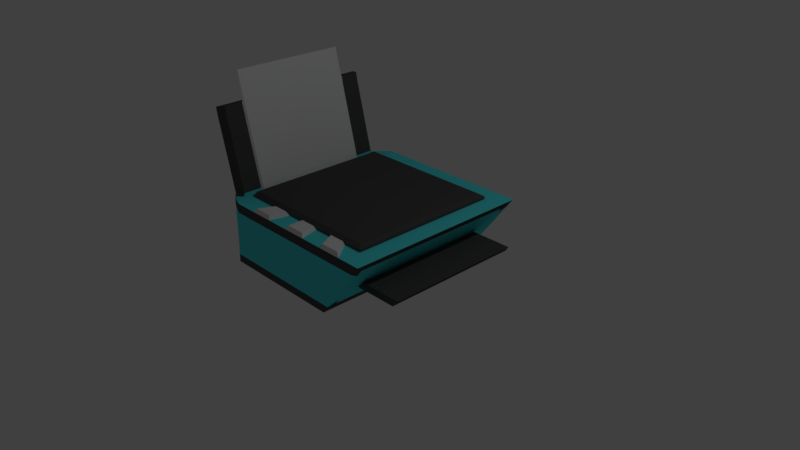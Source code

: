 # Source: Printer_OfficePack_.blend  (saved by Blender 2.79.0; exported with 4.5.12 LTS)
import bpy
from mathutils import Matrix  # noqa: F401  (used for matrix-valued properties, if any)

bpy.ops.wm.read_factory_settings(use_empty=True)
scene = bpy.context.scene
scene.name = 'Scene'

# ---- collections
col_collection_1 = bpy.data.collections.new('Collection 1'); scene.collection.children.link(col_collection_1)

# ---- materials (node trees are filled in below, after node groups)
mat_skyblue = bpy.data.materials.new('SkyBlue')
mat_skyblue.alpha_threshold = 0.0
mat_skyblue.roughness = 0.5
mat_skyblue.line_color = (0.0, 0.0, 0.0, 1.0)
mat_white = bpy.data.materials.new('White')
mat_white.alpha_threshold = 0.0
mat_white.roughness = 0.5
mat_black = bpy.data.materials.new('Black')
mat_black.alpha_threshold = 0.0
mat_black.roughness = 0.5

# ---- material node trees
mat_skyblue.use_nodes = True; mat_skyblue.node_tree.nodes.clear()
_N = mat_skyblue.node_tree.nodes; _L = mat_skyblue.node_tree.links
n0 = _N.new('ShaderNodeOutputMaterial'); n0.name = 'Material Output'; n0.location = (300, 300)
n1 = _N.new('ShaderNodeBsdfDiffuse'); n1.name = 'Diffuse BSDF'; n1.location = (10, 300)
n1.inputs[0].default_value = (0.08021, 0.7547, 0.8, 1.0)
_L.new(n1.outputs[0], n0.inputs[0])
n0.is_active_output = True
mat_white.use_nodes = True; mat_white.node_tree.nodes.clear()
_N = mat_white.node_tree.nodes; _L = mat_white.node_tree.links
n0 = _N.new('ShaderNodeOutputMaterial'); n0.name = 'Material Output'; n0.location = (300, 300)
n1 = _N.new('ShaderNodeBsdfDiffuse'); n1.name = 'Diffuse BSDF'; n1.location = (10, 300)
_L.new(n1.outputs[0], n0.inputs[0])
n0.is_active_output = True
mat_black.use_nodes = True; mat_black.node_tree.nodes.clear()
_N = mat_black.node_tree.nodes; _L = mat_black.node_tree.links
n0 = _N.new('ShaderNodeOutputMaterial'); n0.name = 'Material Output'; n0.location = (300, 300)
n1 = _N.new('ShaderNodeBsdfDiffuse'); n1.name = 'Diffuse BSDF'; n1.location = (10, 300)
n1.inputs[0].default_value = (0.07658, 0.07658, 0.07658, 1.0)
_L.new(n1.outputs[0], n0.inputs[0])
n0.is_active_output = True

# ---- world
world_world = bpy.data.worlds.new('World'); scene.world = world_world
world_world.color = (0.05088, 0.05088, 0.05088)
world_world.use_sun_shadow = False
world_world.sun_shadow_jitter_overblur = 0.0
world_world.cycles.sampling_method = 'MANUAL'

# ---- cameras
cam_camera = bpy.data.cameras.new('Camera')
cam_camera.clip_end = 100.0
cam_camera.lens = 35.0
cam_camera.sensor_width = 32.0
cam_camera.sensor_height = 18.0
cam_camera.ortho_scale = 7.314
cam_camera.dof.focus_distance = 0.0

# ---- lights
light_lamp = bpy.data.lights.new('Lamp', 'POINT')
light_lamp.transmission_factor = 0.0
light_lamp.cutoff_distance = 30.0
light_lamp.energy = 100.0
light_lamp.shadow_buffer_clip_start = 1.001
light_lamp.shadow_soft_size = 0.1
light_lamp.shadow_maximum_resolution = 0.006
light_lamp.use_absolute_resolution = True

# ---- meshes
me_cube = bpy.data.meshes.new('Cube')
me_cube.from_pydata([(0.51, 1.0, -1.0), (0.51, -1.0, -1.0), (-1.0, -0.8771, -0.9011), (-1.0, 0.8771, -0.9011), (0.9954, 0.9958, 0.6093), (0.9986, -0.9952, 0.6093), (-0.9969, -0.8742, 0.5104), (-0.9929, 0.8787, 0.5104), (0.8, 0.8, 0.6093), (0.8, -0.8, 0.6093), (-0.8, 0.8, 0.6093), (-0.8, -0.8, 0.6093), (0.8, 0.8, 0.68), (0.8, -0.8, 0.68), (-0.8, 0.8, 0.6174), (-0.8, -0.8, 0.6174), (0.76, 0.76, 0.7474), (0.76, -0.76, 0.7474), (-0.76, 0.76, 0.7474), (-0.76, -0.76, 0.7474), (0.7374, 0.7264, -0.2532), (0.7374, -0.7264, -0.2532), (0.7726, 0.7264, -0.1375), (0.7726, -0.7264, -0.1375), (0.2255, 0.911, -0.2532), (0.2255, -0.911, -0.2532), (0.2607, 0.911, -0.1375), (0.2607, -0.911, -0.1375), (0.6905, -0.741, -0.407), (0.8194, -0.741, 0.0163), (0.8194, 0.741, 0.0163), (0.6905, 0.741, -0.407), (1.192, 0.7264, -0.2532), (1.192, -0.7264, -0.2532), (1.146, -0.741, -0.407), (1.146, 0.741, -0.407), (0.3212, 1.0, -1.0), (0.1325, 1.0, -1.0), (-0.05626, 1.0, -1.0), (-0.245, 1.0, -1.0), (-0.4338, 1.0, -1.0), (-0.6225, 1.0, -1.0), (-0.8113, 1.0, -1.0), (0.3212, -1.0, -1.0), (0.1325, -1.0, -1.0), (-0.05626, -1.0, -1.0), (-0.245, -1.0, -1.0), (-0.4338, -1.0, -1.0), (-0.6225, -1.0, -1.0), (-0.8113, -1.0, -1.0), (0.75, 1.0, 0.6093), (0.5, 1.0, 0.6093), (0.25, 1.0, 0.6093), (2.384e-07, 1.0, 0.6093), (-0.25, 1.0, 0.6093), (-0.5, 1.0, 0.6093), (-0.75, 1.0, 0.6093), (0.75, -1.0, 0.6093), (0.5, -1.0, 0.6093), (0.25, -1.0, 0.6093), (-4.917e-07, -1.0, 0.6093), (-0.25, -1.0, 0.6093), (-0.5, -1.0, 0.6093), (-0.75, -1.0, 0.6093), (0.6, 0.8, 0.6093), (0.4, 0.8, 0.6093), (0.2, 0.8, 0.6093), (1.788e-07, 0.8, 0.6093), (-0.2, 0.8, 0.6093), (-0.4, 0.8, 0.6093), (-0.6, 0.8, 0.6093), (0.6, -0.8, 0.6093), (0.4, -0.8, 0.6093), (0.2, -0.8, 0.6093), (-4.47e-07, -0.8, 0.6093), (-0.2, -0.8, 0.6093), (-0.4, -0.8, 0.6093), (-0.6, -0.8, 0.6093), (0.6, 0.8, 0.6721), (0.4, 0.8, 0.6643), (0.2, 0.8, 0.6565), (1.788e-07, 0.8, 0.6487), (-0.2, 0.8, 0.6408), (-0.4, 0.8, 0.633), (-0.6, 0.8, 0.6252), (0.6, -0.8, 0.6721), (0.4, -0.8, 0.6643), (0.2, -0.8, 0.6565), (-4.47e-07, -0.8, 0.6487), (-0.2, -0.8, 0.6408), (-0.4, -0.8, 0.633), (-0.6, -0.8, 0.6252), (0.57, 0.76, 0.7474), (0.38, 0.76, 0.7474), (0.19, 0.76, 0.7474), (1.788e-07, 0.76, 0.7474), (-0.19, 0.76, 0.7474), (-0.38, 0.76, 0.7474), (-0.57, 0.76, 0.7474), (0.57, -0.76, 0.7474), (0.38, -0.76, 0.7474), (0.19, -0.76, 0.7474), (-4.47e-07, -0.76, 0.7474), (-0.19, -0.76, 0.7474), (-0.38, -0.76, 0.7474), (-0.57, -0.76, 0.7474), (0.7125, -0.98, 0.7074), (0.5125, -0.98, 0.7074), (0.2225, -0.98, 0.7074), (0.0225, -0.98, 0.7074), (-0.2675, -0.98, 0.7074), (-0.4675, -0.98, 0.7074), (0.5925, -0.82, 0.7074), (0.4325, -0.82, 0.7074), (0.1825, -0.82, 0.7074), (0.0225, -0.82, 0.7074), (-0.2275, -0.82, 0.7074), (-0.3875, -0.82, 0.7074), (0.51, -5.96e-08, -1.0), (-1.0, 2.98e-07, -0.9011), (1.0, -5.364e-07, 0.6093), (-1.0, 1.788e-07, 0.5727), (0.8, -4.768e-07, 0.6093), (-0.8, 1.192e-07, 0.6093), (0.8, -4.768e-07, 0.68), (-0.8, 1.192e-07, 0.6174), (0.76, -4.768e-07, 0.7474), (-0.76, 1.192e-07, 0.7474), (0.7374, -1.192e-07, -0.2532), (0.7726, -4.768e-07, -0.1375), (0.2255, -1.192e-07, -0.2532), (0.2607, -4.768e-07, -0.1375), (0.8194, -4.768e-07, 0.0163), (0.6905, -1.192e-07, -0.407), (1.192, -1.192e-07, -0.2532), (1.146, -1.192e-07, -0.407), (0.57, -4.172e-07, 0.7474), (0.38, -2.98e-07, 0.7474), (0.19, -2.384e-07, 0.7474), (-1.341e-07, -1.788e-07, 0.7474), (-0.19, -1.192e-07, 0.7474), (-0.38, -5.96e-08, 0.7474), (-0.57, 5.96e-08, 0.7474), (0.3212, 0.0, -1.0), (0.1325, 0.0, -1.0), (-0.05626, 0.0, -1.0), (-0.245, 5.96e-08, -1.0), (-0.4338, 1.192e-07, -1.0), (-0.6225, 1.192e-07, -1.0), (-0.8113, 1.192e-07, -1.0), (-1.0, 0.4385, -0.9011), (-1.0, 0.4385, 0.5727), (-0.8, 0.4, 0.6093), (-0.8, 0.4, 0.6174), (-0.76, 0.38, 0.7474), (0.8194, 0.3705, 0.0163), (0.3212, 0.5, -1.0), (0.1325, 0.5, -1.0), (-0.05626, 0.5, -1.0), (-0.245, 0.5, -1.0), (-0.4338, 0.5, -1.0), (-0.6225, 0.5, -1.0), (-0.8113, 0.5, -1.0), (0.51, 0.5, -1.0), (1.0, 0.5, 0.6093), (0.8, 0.4, 0.6093), (0.8, 0.4, 0.68), (0.76, 0.38, 0.7474), (0.7374, 0.3632, -0.2532), (0.7726, 0.3632, -0.1375), (0.2255, 0.4555, -0.2532), (0.2607, 0.4555, -0.1375), (0.6905, 0.3705, -0.407), (1.192, 0.3632, -0.2532), (1.146, 0.3705, -0.407), (0.57, 0.38, 0.7474), (0.38, 0.38, 0.7474), (0.19, 0.38, 0.7474), (2.235e-08, 0.38, 0.7474), (-0.19, 0.38, 0.7474), (-0.38, 0.38, 0.7474), (-0.57, 0.38, 0.7474), (-1.0, 0.6578, -0.9011), (-1.0, 0.6578, 0.5727), (-0.8, 0.6, 0.6093), (-0.8, 0.6, 0.6174), (-0.76, 0.57, 0.7474), (0.8194, 0.5558, 0.0163), (0.3212, 0.75, -1.0), (0.1325, 0.75, -1.0), (-0.05626, 0.75, -1.0), (-0.245, 0.75, -1.0), (-0.4338, 0.75, -1.0), (-0.6225, 0.75, -1.0), (-0.8113, 0.75, -1.0), (0.51, 0.75, -1.0), (1.0, 0.75, 0.6093), (0.8, 0.6, 0.6093), (0.8, 0.6, 0.68), (0.76, 0.57, 0.7474), (0.7374, 0.5448, -0.2532), (0.7726, 0.5448, -0.1375), (0.2255, 0.6832, -0.2532), (0.2607, 0.6832, -0.1375), (0.6905, 0.5558, -0.407), (1.192, 0.5448, -0.2532), (1.146, 0.5558, -0.407), (0.57, 0.57, 0.7474), (0.38, 0.57, 0.7474), (0.19, 0.57, 0.7474), (1.006e-07, 0.57, 0.7474), (-0.19, 0.57, 0.7474), (-0.38, 0.57, 0.7474), (-0.57, 0.57, 0.7474), (0.51, -0.4968, -1.0), (1.0, -0.4968, 0.6093), (0.8, -0.3974, 0.6093), (0.8, -0.3974, 0.68), (0.76, -0.3776, 0.7474), (0.7374, -0.3609, -0.2532), (0.7726, -0.3609, -0.1375), (0.2255, -0.4526, -0.2532), (0.2607, -0.4526, -0.1375), (0.6905, -0.3681, -0.407), (1.192, -0.3609, -0.2532), (1.146, -0.3681, -0.407), (0.57, -0.3776, 0.7474), (0.38, -0.3776, 0.7474), (0.19, -0.3776, 0.7474), (-2.896e-07, -0.3776, 0.7474), (-0.19, -0.3776, 0.7474), (-0.38, -0.3776, 0.7474), (-0.57, -0.3776, 0.7474), (-1.0, -0.4357, -0.9011), (-1.0, -0.4357, 0.5727), (-0.8, -0.3974, 0.6093), (-0.8, -0.3974, 0.6174), (-0.76, -0.3776, 0.7474), (0.8194, -0.3681, 0.0163), (0.3212, -0.4968, -1.0), (0.1325, -0.4968, -1.0), (-0.05626, -0.4968, -1.0), (-0.245, -0.4968, -1.0), (-0.4338, -0.4968, -1.0), (-0.6225, -0.4968, -1.0), (-0.8113, -0.4968, -1.0), (0.51, -0.7484, -1.0), (1.0, -0.7484, 0.6093), (0.8, -0.5987, 0.6093), (0.8, -0.5987, 0.68), (0.76, -0.5688, 0.7474), (0.7374, -0.5437, -0.2532), (0.7726, -0.5437, -0.1375), (0.2255, -0.6818, -0.2532), (0.2607, -0.6818, -0.1375), (0.6905, -0.5546, -0.407), (1.192, -0.5437, -0.2532), (1.146, -0.5546, -0.407), (0.57, -0.5688, 0.7474), (0.38, -0.5688, 0.7474), (0.19, -0.5688, 0.7474), (-3.683e-07, -0.5688, 0.7474), (-0.19, -0.5688, 0.7474), (-0.38, -0.5688, 0.7474), (-0.57, -0.5688, 0.7474), (-1.0, -0.6564, -0.9011), (-1.0, -0.6564, 0.5727), (-0.8, -0.5987, 0.6093), (-0.8, -0.5987, 0.6174), (-0.76, -0.5688, 0.7474), (0.8194, -0.5546, 0.0163), (0.3212, -0.7484, -1.0), (0.1325, -0.7484, -1.0), (-0.05626, -0.7484, -1.0), (-0.245, -0.7484, -1.0), (-0.4338, -0.7484, -1.0), (-0.6225, -0.7484, -1.0), (-0.8113, -0.7484, -1.0), (0.51, 0.25, -1.0), (1.0, 0.25, 0.6093), (0.8, 0.2, 0.6093), (0.8, 0.2, 0.68), (0.76, 0.19, 0.7474), (0.7374, 0.1816, -0.2532), (0.7726, 0.1816, -0.1375), (0.2255, 0.2277, -0.2532), (0.2607, 0.2277, -0.1375), (0.6905, 0.1853, -0.407), (1.192, 0.1816, -0.2532), (1.146, 0.1853, -0.407), (0.57, 0.19, 0.7474), (0.38, 0.19, 0.7474), (0.19, 0.19, 0.7474), (-5.588e-08, 0.19, 0.7474), (-0.19, 0.19, 0.7474), (-0.38, 0.19, 0.7474), (-0.57, 0.19, 0.7474), (-1.0, 0.2193, -0.9011), (-1.0, 0.2193, 0.5727), (-0.8, 0.2, 0.6093), (-0.8, 0.2, 0.6174), (-0.76, 0.19, 0.7474), (0.8194, 0.1853, 0.0163), (0.3212, 0.25, -1.0), (0.1325, 0.25, -1.0), (-0.05626, 0.25, -1.0), (-0.245, 0.25, -1.0), (-0.4338, 0.25, -1.0), (-0.6225, 0.25, -1.0), (-0.8113, 0.25, -1.0), (-1.0, -0.2179, -0.9011), (-1.0, -0.2179, 0.5727), (-0.8, -0.1987, 0.6093), (-0.8, -0.1987, 0.6174), (-0.76, -0.1888, 0.7474), (0.8194, -0.1841, 0.0163), (0.3212, -0.2484, -1.0), (0.1325, -0.2484, -1.0), (-0.05626, -0.2484, -1.0), (-0.245, -0.2484, -1.0), (-0.4338, -0.2484, -1.0), (-0.6225, -0.2484, -1.0), (-0.8113, -0.2484, -1.0), (0.51, -0.2484, -1.0), (1.0, -0.2484, 0.6093), (0.8, -0.1987, 0.6093), (0.8, -0.1987, 0.68), (0.76, -0.1888, 0.7474), (0.7374, -0.1804, -0.2532), (0.7726, -0.1804, -0.1375), (0.2255, -0.2263, -0.2532), (0.2607, -0.2263, -0.1375), (0.6905, -0.1841, -0.407), (1.192, -0.1804, -0.2532), (1.146, -0.1841, -0.407), (0.57, -0.1888, 0.7474), (0.38, -0.1888, 0.7474), (0.19, -0.1888, 0.7474), (-2.118e-07, -0.1888, 0.7474), (-0.19, -0.1888, 0.7474), (-0.38, -0.1888, 0.7474), (-0.57, -0.1888, 0.7474), (0.755, 1.0, -0.1954), (0.755, -1.0, -0.1954), (-1.0, -0.8771, -0.1954), (-1.0, 0.8771, -0.1954), (0.755, 0.7264, -0.1954), (0.755, -0.7264, -0.1954), (0.2431, 0.911, -0.1954), (0.2431, -0.911, -0.1954), (0.755, 0.741, -0.1954), (0.755, -0.741, -0.1954), (0.5356, 1.0, -0.1954), (0.3162, 1.0, -0.1954), (0.09687, 1.0, -0.1954), (-0.1225, 1.0, -0.1954), (-0.3419, 1.0, -0.1954), (-0.5613, 1.0, -0.1954), (-0.7806, 1.0, -0.1954), (0.5356, -1.0, -0.1954), (0.3162, -1.0, -0.1954), (0.09687, -1.0, -0.1954), (-0.1225, -1.0, -0.1954), (-0.3419, -1.0, -0.1954), (-0.5613, -1.0, -0.1954), (-0.7806, -1.0, -0.1954), (0.2431, -2.98e-07, -0.1954), (-1.0, 2.384e-07, -0.1954), (0.2431, 0.4555, -0.1954), (-1.0, 0.4385, -0.1954), (0.2431, 0.6832, -0.1954), (-1.0, 0.6578, -0.1954), (-1.0, -0.4357, -0.1954), (0.2431, -0.4526, -0.1954), (-1.0, -0.6564, -0.1954), (0.2431, -0.6818, -0.1954), (-1.0, 0.2193, -0.1954), (0.2431, 0.2277, -0.1954), (0.2431, -0.2263, -0.1954), (-1.0, -0.2179, -0.1954), (0.7228, 0.741, -0.3012), (0.4284, -1.0, -0.5977), (0.2244, -1.0, -0.5977), (0.0203, -1.0, -0.5977), (-0.1838, -1.0, -0.5977), (-0.3878, -1.0, -0.5977), (-0.5919, -1.0, -0.5977), (-0.7959, -1.0, -0.5977), (0.2343, -2.086e-07, -0.2243), (-1.0, 2.682e-07, -0.5482), (0.2343, 0.4555, -0.2243), (-1.0, 0.4385, -0.5482), (0.2343, 0.6832, -0.2243), (-1.0, 0.6578, -0.5482), (-1.0, -0.4357, -0.5482), (0.2343, -0.4526, -0.2243), (-1.0, -0.6564, -0.5482), (0.2343, -0.6818, -0.2243), (-1.0, 0.2193, -0.5482), (0.2343, 0.2277, -0.2243), (0.2343, -0.2263, -0.2243), (-1.0, -0.2179, -0.5482), (0.6325, 1.0, -0.5977), (0.6325, -1.0, -0.5977), (-1.0, -0.8771, -0.5482), (-1.0, 0.8771, -0.5482), (0.7462, 0.7264, -0.2243), (0.7462, -0.7264, -0.2243), (0.2343, 0.911, -0.2243), (0.2343, -0.911, -0.2243), (0.7228, -0.741, -0.3012), (0.4284, 1.0, -0.5977), (0.2244, 1.0, -0.5977), (0.0203, 1.0, -0.5977), (-0.1838, 1.0, -0.5977), (-0.3878, 1.0, -0.5977), (-0.5919, 1.0, -0.5977), (-0.7959, 1.0, -0.5977), (-1.046, 0.4385, -0.5482), (-1.046, 0.4385, -0.9011), (-1.046, 0.6578, -0.9011), (-1.046, 0.6578, -0.5482), (-1.046, 0.5153, -0.6717), (-1.046, 0.5153, -0.7776), (-1.046, 0.5811, -0.7776), (-1.046, 0.5811, -0.6717), (-1.071, 0.5153, -0.6717), (-1.071, 0.5153, -0.7776), (-1.071, 0.5811, -0.7776), (-1.071, 0.5811, -0.6717), (-1.0, 0.8697, -0.9011), (-1.0, 0.8697, 0.5727), (-0.8, 0.7933, 0.6093), (-0.8, 0.7933, 0.6174), (-0.76, 0.7536, 0.7474), (0.8194, 0.7348, 0.0163), (0.3212, 0.9916, -1.0), (0.1325, 0.9916, -1.0), (-0.05626, 0.9916, -1.0), (-0.245, 0.9916, -1.0), (-0.4338, 0.9916, -1.0), (-0.6225, 0.9916, -1.0), (-0.8113, 0.9916, -1.0), (0.51, 0.9916, -1.0), (1.0, 0.9916, 0.6093), (0.8, 0.7933, 0.6093), (0.8, 0.7933, 0.68), (0.76, 0.7536, 0.7474), (0.7374, 0.7203, -0.2532), (0.7726, 0.7203, -0.1375), (0.2255, 0.9033, -0.2532), (0.2607, 0.9033, -0.1375), (0.6905, 0.7348, -0.407), (1.192, 0.7203, -0.2532), (1.146, 0.7348, -0.407), (0.57, 0.7536, 0.7474), (0.38, 0.7536, 0.7474), (0.19, 0.7536, 0.7474), (1.762e-07, 0.7536, 0.7474), (-0.19, 0.7536, 0.7474), (-0.38, 0.7536, 0.7474), (-0.57, 0.7536, 0.7474), (0.2431, 0.9033, -0.1954), (-1.0, 0.8697, -0.1954), (-1.0, 0.8697, -0.5482), (0.2343, 0.9033, -0.2243), (0.5024, 1.0, -1.0), (0.5024, -1.0, -1.0), (0.99, 1.0, 0.6093), (0.99, -1.0, 0.6093), (0.792, 0.8, 0.6093), (0.792, -0.8, 0.6093), (0.792, 0.8, 0.6797), (0.792, -0.8, 0.6797), (0.7524, 0.76, 0.7474), (0.7524, -0.76, 0.7474), (0.5024, -5.722e-08, -1.0), (0.7524, -4.745e-07, 0.7474), (0.7524, 0.38, 0.7474), (0.5024, 0.5, -1.0), (0.5024, 0.75, -1.0), (0.7524, 0.57, 0.7474), (0.5024, -0.4968, -1.0), (0.7524, -0.3776, 0.7474), (0.5024, -0.7484, -1.0), (0.7524, -0.5688, 0.7474), (0.7524, 0.19, 0.7474), (0.5024, 0.25, -1.0), (0.7524, -0.1888, 0.7474), (0.5024, -0.2484, -1.0), (0.7462, -1.0, -0.1954), (0.7462, 1.0, -0.1954), (0.6243, -1.0, -0.5977), (0.6243, 1.0, -0.5977), (0.7524, 0.7536, 0.7474), (0.5024, 0.9916, -1.0), (0.51, -0.9846, -1.0), (1.0, -0.9846, 0.6093), (0.8, -0.7877, 0.6093), (0.8, -0.7877, 0.68), (0.76, -0.7483, 0.7474), (0.7374, -0.7153, -0.2532), (0.7726, -0.7153, -0.1375), (0.2255, -0.897, -0.2532), (0.2607, -0.897, -0.1375), (0.6905, -0.7297, -0.407), (1.192, -0.7153, -0.2532), (1.146, -0.7297, -0.407), (0.57, -0.7483, 0.7474), (0.38, -0.7483, 0.7474), (0.19, -0.7483, 0.7474), (-4.422e-07, -0.7483, 0.7474), (-0.19, -0.7483, 0.7474), (-0.38, -0.7483, 0.7474), (-0.57, -0.7483, 0.7474), (-1.0, -0.8636, -0.9011), (-1.0, -0.8636, 0.5727), (-0.8, -0.7877, 0.6093), (-0.8, -0.7877, 0.6174), (-0.76, -0.7483, 0.7474), (0.8194, -0.7297, 0.0163), (0.3212, -0.9846, -1.0), (0.1325, -0.9846, -1.0), (-0.05626, -0.9846, -1.0), (-0.245, -0.9846, -1.0), (-0.4338, -0.9846, -1.0), (-0.6225, -0.9846, -1.0), (-0.8113, -0.9846, -1.0), (-1.0, -0.8636, -0.1954), (0.2431, -0.897, -0.1954), (0.2343, -0.897, -0.2243), (-1.0, -0.8636, -0.5482), (0.5024, -0.9846, -1.0), (0.7524, -0.7483, 0.7474), (-0.9893, 0.8841, -0.9067), (-0.9893, -0.8841, -0.9067), (-0.9858, 0.8841, 0.516), (-0.9858, -0.8841, 0.516), (-0.7887, 0.8, 0.6093), (-0.7887, -0.8, 0.6093), (-0.7887, 0.8, 0.6178), (-0.7887, -0.8, 0.6178), (-0.7492, 0.76, 0.7474), (-0.7492, -0.76, 0.7474), (-0.7492, 1.158e-07, 0.7474), (-0.9893, 2.879e-07, -0.9067), (-0.9893, 0.442, -0.9067), (-0.7492, 0.38, 0.7474), (-0.7492, 0.57, 0.7474), (-0.9893, 0.663, -0.9067), (-0.7492, -0.3776, 0.7474), (-0.9893, -0.4392, -0.9067), (-0.7492, -0.5688, 0.7474), (-0.9893, -0.6616, -0.9067), (-0.9893, 0.221, -0.9067), (-0.7492, 0.19, 0.7474), (-0.9893, -0.2196, -0.9067), (-0.7492, -0.1888, 0.7474), (-0.9876, 0.8841, -0.1954), (-0.9876, -0.8841, -0.1954), (-0.9884, -0.8841, -0.551), (-0.9884, 0.8841, -0.551), (-0.9893, 0.8766, -0.9067), (-0.7492, 0.7536, 0.7474), (-0.7492, -0.7483, 0.7474), (-0.9893, -0.8705, -0.9067), (0.9333, -0.9025, 0.3931), (0.5758, 0.9056, -0.7838), (0.5758, -0.9056, -0.7838), (0.9312, 0.9029, 0.3931), (0.5758, -8.134e-08, -0.7838), (0.9342, -5.147e-07, 0.3931), (0.9342, 0.4528, 0.3931), (0.5758, 0.4528, -0.7838), (0.9342, 0.6792, 0.3931), (0.5758, 0.6792, -0.7838), (0.5758, -0.4499, -0.7838), (0.9342, -0.4499, 0.3931), (0.5758, -0.6777, -0.7838), (0.9342, -0.6777, 0.3931), (0.5758, 0.2264, -0.7838), (0.9342, 0.2264, 0.3931), (0.9342, -0.2249, 0.3931), (0.5758, -0.2249, -0.7838), (0.755, -0.9056, -0.1954), (0.755, 0.9056, -0.1954), (0.6654, 0.9056, -0.4896), (0.6654, -0.9056, -0.4896), (0.9342, 0.898, 0.3931), (0.5758, 0.898, -0.7838), (0.5758, -0.8917, -0.7838), (0.9342, -0.8917, 0.3931), (-0.8984, -0.8371, 0.5598), (-0.8964, 0.8393, 0.5598), (0.8977, 0.8979, 0.6093), (0.8993, -0.8976, 0.6093), (-0.675, -0.9, 0.6093), (-0.45, -0.9, 0.6093), (-0.225, -0.9, 0.6093), (-4.694e-07, -0.9, 0.6093), (0.225, -0.9, 0.6093), (0.45, -0.9, 0.6093), (0.675, -0.9, 0.6093), (0.675, 0.9, 0.6093), (0.45, 0.9, 0.6093), (0.225, 0.9, 0.6093), (2.086e-07, 0.9, 0.6093), (-0.225, 0.9, 0.6093), (-0.45, 0.9, 0.6093), (-0.675, 0.9, 0.6093), (-0.4275, -0.9, 0.7074), (-0.2475, -0.9, 0.7074), (0.0225, -0.9, 0.7074), (0.2025, -0.9, 0.7074), (0.4725, -0.9, 0.7074), (0.6525, -0.9, 0.7074), (0.9, -5.066e-07, 0.6093), (-0.9, 1.49e-07, 0.6222), (-0.9, 0.4193, 0.6222), (0.9, 0.45, 0.6093), (-0.9, 0.6289, 0.6222), (0.9, 0.675, 0.6093), (0.9, -0.4471, 0.6093), (-0.9, -0.4166, 0.6222), (0.9, -0.6736, 0.6093), (-0.9, -0.6276, 0.6222), (0.9, 0.225, 0.6093), (-0.9, 0.2096, 0.6222), (-0.9, -0.2083, 0.6222), (0.9, -0.2236, 0.6093), (-0.9, 0.8315, 0.6222), (0.9, 0.8924, 0.6093), (0.891, 0.9, 0.6093), (0.891, -0.9, 0.6093), (0.9, -0.8862, 0.6093), (-0.9, -0.8257, 0.6222), (-0.8872, -0.842, 0.5626), (-0.8872, 0.842, 0.5626), (-0.8479, -0.818, 0.5852), (0.8483, -0.8475, 0.6093), (-0.6365, -0.8486, 0.6093), (-0.4243, -0.8486, 0.6093), (-0.2122, -0.8486, 0.6093), (-4.579e-07, -0.8486, 0.6093), (0.2122, -0.8486, 0.6093), (0.4243, -0.8486, 0.6093), (0.6365, -0.8486, 0.6093), (0.6365, 0.8486, 0.6093), (0.4243, 0.8486, 0.6093), (0.2122, 0.8486, 0.6093), (1.933e-07, 0.8486, 0.6093), (-0.2122, 0.8486, 0.6093), (-0.4243, 0.8486, 0.6093), (-0.6365, 0.8486, 0.6093), (-0.4069, -0.8589, 0.7074), (-0.2372, -0.8589, 0.7074), (0.0225, -0.8589, 0.7074), (0.1922, -0.8589, 0.7074), (0.4519, -0.8589, 0.7074), (0.6217, -0.8589, 0.7074), (0.8486, -4.913e-07, 0.6093), (-0.6069, -1.0, -0.7949), (-0.4103, -1.0, -0.7949), (0.8486, 0.4243, 0.6093), (-0.2138, -1.0, -0.7949), (0.8486, 0.6365, 0.6093), (0.8486, -0.4216, 0.6093), (-0.01724, -1.0, -0.7949), (0.8486, -0.6351, 0.6093), (0.1793, -1.0, -0.7949), (0.8486, 0.2122, 0.6093), (0.3759, -1.0, -0.7949), (0.707, 0.741, -0.3531), (0.8486, -0.2108, 0.6093), (-0.8486, 0.8119, 0.5852), (0.8486, 0.8415, 0.6093), (0.8401, 0.8486, 0.6093), (0.8401, -0.8486, 0.6093), (0.8486, -0.8356, 0.6093), (-0.8486, -0.8062, 0.5852), (-0.8366, -0.8204, 0.5866), (-0.8366, 0.8204, 0.5866), (-0.8469, 0.8191, 0.5852), (0.8475, 0.8476, 0.6093), (-1.217, -0.2179, 2.652), (-1.217, 2.126e-07, 2.652), (-1.217, 0.2193, 2.652), (-1.217, 0.4385, 2.652), (-1.217, 0.6578, 2.652), (-1.217, -0.6564, 2.652), (-1.217, -0.4357, 2.652), (-1.217, -0.8636, 2.652), (-1.217, 0.8697, 2.652), (-1.117, 1.828e-07, 2.702), (-1.117, 0.4193, 2.702), (-1.117, 0.6289, 2.702), (-1.117, -0.4166, 2.702), (-1.117, -0.6276, 2.702), (-1.117, 0.2096, 2.702), (-1.117, -0.2083, 2.702), (-1.117, 0.8315, 2.702), (-1.117, -0.8257, 2.702), (-0.734, -0.1987, -0.2019), (-0.734, 1.065e-07, -0.2019), (-0.7826, 1.21e-07, -0.2259), (-0.734, 0.2, -0.2019), (-0.734, 0.4, -0.2019), (-0.7826, 0.4094, -0.2259), (-0.734, 0.6, -0.2019), (-0.7826, 0.6141, -0.2259), (-0.734, -0.5987, -0.2019), (-0.734, -0.3974, -0.2019), (-0.7826, -0.4068, -0.2259), (-0.734, -0.7877, -0.2019), (-0.7826, -0.6127, -0.2259), (-0.7826, 0.2047, -0.2259), (-0.7826, -0.2034, -0.2259), (-0.734, 0.7933, -0.2019), (-0.7826, 0.8119, -0.2259), (-0.7826, -0.8062, -0.2259), (-0.834, -0.8257, -0.2513), (-0.834, -0.6276, -0.2513), (-0.834, -0.2083, -0.2513), (-0.834, 1.363e-07, -0.2513), (-0.834, 0.2096, -0.2513), (-0.834, 0.4193, -0.2513), (-0.834, -0.4166, -0.2513), (-0.834, 0.6289, -0.2513), (-0.834, 0.8315, -0.2513), (-0.8034, -1.0, -0.7949), (0.23, -1.648e-07, -0.2385), (-1.0, 2.828e-07, -0.7213), (0.23, 0.4555, -0.2385), (-1.0, 0.4385, -0.7213), (0.23, 0.6832, -0.2385), (-1.0, 0.6578, -0.7213), (-1.0, -0.4357, -0.7213), (0.23, -0.4526, -0.2385), (-1.0, -0.6564, -0.7213), (0.23, -0.6818, -0.2385), (-1.0, 0.2193, -0.7213), (0.23, 0.2277, -0.2385), (0.23, -0.2263, -0.2385), (-1.0, -0.2179, -0.7213), (0.5724, 1.0, -0.7949), (0.5724, -1.0, -0.7949), (-1.0, -0.8771, -0.7213), (-1.0, 0.8771, -0.7213), (0.7419, 0.7264, -0.2385), (0.7419, -0.7264, -0.2385), (0.23, 0.911, -0.2385), (0.23, -0.911, -0.2385), (0.707, -0.741, -0.3531), (0.3759, 1.0, -0.7949), (0.1793, 1.0, -0.7949), (-0.01724, 1.0, -0.7949), (-0.2138, 1.0, -0.7949), (-0.4103, 1.0, -0.7949), (-0.6069, 1.0, -0.7949), (-0.8034, 1.0, -0.7949), (-1.046, 0.4385, -0.7213), (-1.046, 0.6578, -0.7213), (-1.046, 0.5153, -0.7236), (-1.046, 0.5811, -0.7236), (-1.071, 0.5153, -0.7236), (-1.071, 0.5811, -0.7236), (0.23, 0.9033, -0.2385), (-1.0, 0.8697, -0.7213), (0.5646, -1.0, -0.7949), (0.5646, 1.0, -0.7949), (-1.0, -0.8636, -0.7213), (0.23, -0.897, -0.2385), (-0.9888, -0.8841, -0.7254), (-0.9888, 0.8841, -0.7254), (0.6215, 0.9056, -0.6338), (0.6215, -0.9056, -0.6338), (-1.199, -0.2179, 2.433), (-1.199, -0.6564, 2.433), (-1.199, -0.8636, 2.433), (-1.099, 0.8315, 2.483), (-1.199, 0.8697, 2.433), (-1.099, -0.4166, 2.483), (-1.099, -0.2083, 2.483), (-1.199, 2.085e-07, 2.433), (-1.199, 0.4385, 2.433), (-1.199, 0.6578, 2.433), (-1.099, 1.787e-07, 2.483), (-1.099, -0.6276, 2.483), (-1.099, -0.8257, 2.483), (-1.099, 0.6289, 2.483), (-1.199, -0.4357, 2.433), (-1.099, 0.4193, 2.483), (-1.099, 0.2096, 2.483), (-1.199, 0.2193, 2.433), (-1.0, -0.76, -0.9011), (-1.0, -0.76, 0.5727), (-0.8, -0.6932, 0.6093), (-0.8, -0.6932, 0.6174), (-0.76, -0.6586, 0.7474), (0.8194, -0.6421, 0.0163), (0.3212, -0.8665, -1.0), (0.1325, -0.8665, -1.0), (-0.05626, -0.8665, -1.0), (-0.245, -0.8665, -1.0), (-0.4338, -0.8665, -1.0), (-0.6225, -0.8665, -1.0), (-0.8113, -0.8665, -1.0), (-1.0, -0.76, -0.1954), (-1.0, -0.76, -0.5482), (0.5024, -0.8665, -1.0), (0.51, -0.8665, -1.0), (1.0, -0.8665, 0.6093), (0.8, -0.6932, 0.6093), (0.8, -0.6932, 0.68), (0.76, -0.6586, 0.7474), (0.7374, -0.6295, -0.2532), (0.7726, -0.6295, -0.1375), (0.2255, -0.7894, -0.2532), (0.2607, -0.7894, -0.1375), (0.6905, -0.6421, -0.407), (1.192, -0.6295, -0.2532), (1.146, -0.6421, -0.407), (0.57, -0.6586, 0.7474), (0.38, -0.6586, 0.7474), (0.19, -0.6586, 0.7474), (-4.053e-07, -0.6586, 0.7474), (-0.19, -0.6586, 0.7474), (-0.38, -0.6586, 0.7474), (-0.57, -0.6586, 0.7474), (0.2431, -0.7894, -0.1954), (0.2343, -0.7894, -0.2243), (0.7524, -0.6586, 0.7474), (-0.9893, -0.7661, -0.9067), (-0.7492, -0.6586, 0.7474), (0.9342, -0.7847, 0.3931), (0.5758, -0.7847, -0.7838), (-0.9, -0.7266, 0.6222), (0.9, -0.7799, 0.6093), (0.8486, -0.7354, 0.6093), (-1.217, -0.76, 2.652), (-1.117, -0.7266, 2.702), (-0.734, -0.6932, -0.2019), (-0.834, -0.7266, -0.2513), (-0.7826, -0.7095, -0.2259), (0.23, -0.7894, -0.2385), (-1.0, -0.76, -0.7213), (-1.199, -0.76, 2.433), (-1.099, -0.7266, 2.483), (0.51, 0.8708, -1.0), (1.0, 0.8708, 0.6093), (0.8, 0.6966, 0.6093), (0.8, 0.6966, 0.68), (0.76, 0.6618, 0.7474), (0.7374, 0.6326, -0.2532), (0.7726, 0.6326, -0.1375), (0.2255, 0.7933, -0.2532), (0.2607, 0.7933, -0.1375), (0.6905, 0.6453, -0.407), (1.192, 0.6326, -0.2532), (1.146, 0.6453, -0.407), (0.57, 0.6618, 0.7474), (0.38, 0.6618, 0.7474), (0.19, 0.6618, 0.7474), (1.384e-07, 0.6618, 0.7474), (-0.19, 0.6618, 0.7474), (-0.38, 0.6618, 0.7474), (-0.57, 0.6618, 0.7474), (0.2431, 0.7933, -0.1954), (0.2343, 0.7933, -0.2243), (-1.0, 0.7638, -0.9011), (-1.0, 0.7638, 0.5727), (-0.8, 0.6966, 0.6093), (-0.8, 0.6966, 0.6174), (-0.76, 0.6618, 0.7474), (0.8194, 0.6453, 0.0163), (0.3212, 0.8708, -1.0), (0.1325, 0.8708, -1.0), (-0.05626, 0.8708, -1.0), (-0.245, 0.8708, -1.0), (-0.4338, 0.8708, -1.0), (-0.6225, 0.8708, -1.0), (-0.8113, 0.8708, -1.0), (-1.0, 0.7638, -0.1954), (-1.0, 0.7638, -0.5482), (0.7524, 0.6618, 0.7474), (0.5024, 0.8708, -1.0), (-0.9893, 0.7698, -0.9067), (-0.7492, 0.6618, 0.7474), (0.5758, 0.7886, -0.7838), (0.9342, 0.7886, 0.3931), (0.9, 0.7837, 0.6093), (-0.9, 0.7302, 0.6222), (0.8486, 0.739, 0.6093), (-1.217, 0.7638, 2.652), (-1.117, 0.7302, 2.702), (-0.734, 0.6966, -0.2019), (-0.834, 0.7302, -0.2513), (-0.7826, 0.713, -0.2259), (-1.0, 0.7638, -0.7213), (0.23, 0.7933, -0.2385), (-1.099, 0.7302, 2.483), (-1.199, 0.7638, 2.433), (0.9226, 0.9971, 0.3656), (0.9248, -0.9966, 0.3656), (-0.9978, -0.8751, 0.2967), (-0.995, 0.8782, 0.2967), (0.7673, 0.7264, -0.155), (0.7673, -0.7264, -0.155), (0.2554, 0.911, -0.155), (0.2554, -0.911, -0.155), (0.7999, -0.741, -0.0478), (0.6851, 1.0, 0.3656), (0.4443, 1.0, 0.3656), (0.2036, 1.0, 0.3656), (-0.0371, 1.0, 0.3656), (-0.2778, 1.0, 0.3656), (-0.5186, 1.0, 0.3656), (-0.7593, 1.0, 0.3656), (0.7999, 0.741, -0.0478), (0.6851, -1.0, 0.3656), (0.4443, -1.0, 0.3656), (0.2036, -1.0, 0.3656), (-0.0371, -1.0, 0.3656), (-0.2778, -1.0, 0.3656), (-0.5186, -1.0, 0.3656), (-0.7593, -1.0, 0.3656), (0.2554, -4.227e-07, -0.155), (-1.0, 1.969e-07, 0.3401), (0.2554, 0.4555, -0.155), (-1.0, 0.4385, 0.3401), (0.2554, 0.6832, -0.155), (-1.0, 0.6578, 0.3401), (-1.0, -0.4357, 0.3401), (0.2554, -0.4526, -0.155), (-1.0, -0.6564, 0.3401), (0.2554, -0.6818, -0.155), (-1.0, 0.2193, 0.3401), (0.2554, 0.2277, -0.155), (0.2554, -0.2263, -0.155), (-1.0, -0.2179, 0.3401), (0.2554, 0.9033, -0.155), (-1.0, 0.8697, 0.3401), (0.9162, 1.0, 0.3656), (0.9162, -1.0, 0.3656), (-1.0, -0.8636, 0.3401), (0.2554, -0.897, -0.155), (-0.9863, 0.8841, 0.3006), (-0.9863, -0.8841, 0.3006), (0.8793, -0.9034, 0.2149), (0.8779, 0.9037, 0.2149), (0.2554, -0.7894, -0.155), (-1.0, -0.76, 0.3401), (-1.0, 0.7638, 0.3401), (0.2554, 0.7933, -0.155), (-1.007, 2.384e-07, -0.1954), (-1.007, 0.2193, -0.1954), (-1.007, -0.76, -0.1954), (-1.007, -0.6564, -0.1954), (-1.007, -0.4357, -0.1954), (-1.007, -0.2179, -0.1954), (-1.007, 2.682e-07, -0.5482), (-1.007, -0.4357, -0.5482), (-1.007, -0.6564, -0.5482), (-1.007, 0.2193, -0.5482), (-1.007, -0.2179, -0.5482), (-1.007, -0.76, -0.5482), (-0.7804, -0.2026, -0.314), (-0.7804, 2.083e-05, -0.314), (-0.7804, 0.204, -0.314), (-0.7804, 0.408, -0.314), (-0.7804, -0.6106, -0.314), (-0.7804, -0.4053, -0.314), (-0.7804, 0.6119, -0.314), (-1.183, 0.6119, 3.449), (-1.183, -0.6106, 3.449), (-1.183, 0.204, 3.449), (-1.183, 2.086e-05, 3.449), (-1.183, -0.4053, 3.449), (-1.183, 0.408, 3.449), (-1.183, -0.2026, 3.449)], [], [(565, 535, 2, 515), (679, 638, 11, 517), (752, 28, 21, 749), (947, 537, 6, 904), (941, 431, 7, 905), (773, 534, 3, 747), (517, 11, 15, 518), (681, 682, 10, 538), (677, 639, 9, 471), (675, 683, 8, 445), (473, 13, 17, 475), (538, 10, 14, 540), (471, 9, 13, 473), (445, 8, 12, 446), (564, 519, 19, 543), (446, 12, 16, 447), (518, 15, 19, 519), (540, 14, 18, 542), (906, 22, 26, 908), (918, 30, 22, 906), (452, 31, 35, 454), (520, 29, 23, 502), (945, 504, 27, 909), (749, 21, 25, 751), (448, 20, 24, 450), (502, 23, 27, 504), (591, 566, 29, 520), (589, 567, 31, 452), (949, 569, 30, 918), (775, 568, 28, 752), (454, 35, 32, 453), (31, 20, 32, 35), (21, 28, 34, 33), (501, 21, 33, 506), (472, 78, 92, 474), (78, 79, 93, 92), (79, 80, 94, 93), (80, 81, 95, 94), (81, 82, 96, 95), (82, 83, 97, 96), (83, 84, 98, 97), (533, 508, 99, 475), (508, 509, 100, 99), (509, 510, 101, 100), (510, 511, 102, 101), (511, 512, 103, 102), (512, 513, 104, 103), (513, 514, 105, 104), (539, 77, 91, 541), (77, 76, 90, 91), (76, 75, 89, 90), (75, 74, 88, 89), (74, 73, 87, 88), (73, 72, 86, 87), (72, 71, 85, 86), (470, 64, 78, 472), (64, 65, 79, 78), (65, 66, 80, 79), (66, 67, 81, 80), (67, 68, 82, 81), (68, 69, 83, 82), (69, 70, 84, 83), (541, 91, 105, 543), (91, 90, 104, 105), (90, 89, 103, 104), (89, 88, 102, 103), (88, 87, 101, 102), (87, 86, 100, 101), (86, 85, 99, 100), (680, 640, 77, 539), (640, 641, 76, 77), (601, 58, 107, 614), (642, 643, 74, 75), (597, 62, 111, 610), (644, 645, 72, 73), (73, 74, 115, 114), (676, 647, 64, 470), (647, 648, 65, 64), (648, 649, 66, 65), (649, 650, 67, 66), (650, 651, 68, 67), (651, 652, 69, 68), (652, 653, 70, 69), (769, 466, 36, 753), (753, 36, 37, 754), (754, 37, 38, 755), (755, 38, 39, 756), (756, 39, 40, 757), (757, 40, 41, 758), (758, 41, 42, 759), (943, 469, 57, 919), (919, 57, 58, 920), (920, 58, 59, 921), (921, 59, 60, 922), (922, 60, 61, 923), (923, 61, 62, 924), (924, 62, 63, 925), (532, 467, 43, 521), (521, 43, 44, 522), (522, 44, 45, 523), (523, 45, 46, 524), (524, 46, 47, 525), (525, 47, 48, 526), (526, 48, 49, 527), (654, 655, 116, 117), (656, 657, 114, 115), (658, 659, 112, 113), (642, 75, 116, 655), (58, 57, 106, 107), (71, 72, 113, 112), (646, 71, 112, 659), (62, 61, 110, 111), (75, 76, 117, 116), (599, 60, 109, 612), (644, 73, 114, 657), (60, 59, 108, 109), (308, 148, 149, 309), (307, 147, 148, 308), (306, 146, 147, 307), (305, 145, 146, 306), (304, 144, 145, 305), (303, 143, 144, 304), (487, 476, 143, 303), (295, 296, 142, 141), (294, 295, 141, 140), (293, 294, 140, 139), (292, 293, 139, 138), (291, 292, 138, 137), (290, 291, 137, 136), (486, 290, 136, 477), (283, 128, 134, 288), (334, 135, 134, 333), (583, 570, 133, 332), (581, 571, 132, 302), (284, 129, 131, 286), (328, 128, 130, 330), (937, 286, 131, 926), (302, 132, 129, 284), (332, 133, 135, 334), (300, 125, 127, 301), (326, 124, 126, 327), (555, 301, 127, 544), (325, 122, 124, 326), (673, 660, 122, 325), (299, 123, 125, 300), (939, 311, 121, 927), (432, 674, 718, 717), (554, 545, 119, 297), (549, 546, 150, 182), (267, 235, 711, 710), (184, 152, 153, 185), (548, 186, 154, 547), (185, 153, 154, 186), (187, 155, 169, 201), (930, 203, 171, 928), (201, 169, 171, 203), (574, 572, 155, 187), (200, 168, 173, 205), (481, 207, 175, 478), (207, 208, 176, 175), (208, 209, 177, 176), (209, 210, 178, 177), (210, 211, 179, 178), (211, 212, 180, 179), (212, 213, 181, 180), (480, 479, 156, 188), (188, 156, 157, 189), (189, 157, 158, 190), (190, 158, 159, 191), (191, 159, 160, 192), (192, 160, 161, 193), (193, 161, 162, 194), (289, 174, 173, 288), (580, 573, 172, 287), (283, 168, 170, 285), (287, 172, 174, 289), (281, 166, 167, 282), (280, 165, 166, 281), (670, 663, 165, 280), (936, 298, 151, 929), (880, 193, 194, 881), (879, 192, 193, 880), (878, 191, 192, 879), (877, 190, 191, 878), (876, 189, 190, 877), (875, 188, 189, 876), (885, 480, 188, 875), (865, 866, 213, 212), (864, 865, 212, 211), (863, 864, 211, 210), (862, 863, 210, 209), (861, 862, 209, 208), (860, 861, 208, 207), (884, 860, 207, 481), (853, 200, 205, 858), (889, 574, 187, 874), (854, 201, 203, 856), (953, 856, 203, 930), (874, 187, 201, 854), (872, 185, 186, 873), (887, 873, 186, 548), (871, 184, 185, 872), (618, 627, 724, 725), (886, 549, 182, 869), (174, 206, 205, 173), (573, 575, 204, 172), (168, 200, 202, 170), (172, 204, 206, 174), (166, 198, 199, 167), (165, 197, 198, 166), (663, 665, 197, 165), (929, 151, 183, 931), (934, 266, 234, 932), (668, 666, 216, 248), (248, 216, 217, 249), (249, 217, 218, 250), (255, 223, 225, 257), (251, 219, 221, 253), (578, 576, 223, 255), (257, 225, 224, 256), (321, 244, 245, 322), (320, 243, 244, 321), (319, 242, 243, 320), (318, 241, 242, 319), (317, 240, 241, 318), (316, 239, 240, 317), (489, 482, 239, 316), (340, 341, 232, 231), (339, 340, 231, 230), (338, 339, 230, 229), (337, 338, 229, 228), (336, 337, 228, 227), (335, 336, 227, 226), (488, 335, 226, 483), (328, 219, 224, 333), (582, 577, 238, 315), (329, 220, 222, 331), (938, 331, 222, 933), (315, 238, 220, 329), (313, 236, 237, 314), (557, 314, 237, 550), (312, 235, 236, 313), (312, 123, 703, 702), (556, 551, 233, 310), (821, 257, 256, 820), (835, 578, 255, 819), (815, 251, 253, 817), (819, 255, 257, 821), (813, 249, 250, 814), (812, 248, 249, 813), (838, 668, 248, 812), (951, 795, 266, 934), (244, 276, 277, 245), (243, 275, 276, 244), (242, 274, 275, 243), (241, 273, 274, 242), (240, 272, 273, 241), (239, 271, 272, 240), (482, 484, 271, 239), (231, 232, 264, 263), (230, 231, 263, 262), (229, 230, 262, 261), (228, 229, 261, 260), (227, 228, 260, 259), (226, 227, 259, 258), (483, 226, 258, 485), (219, 251, 256, 224), (577, 579, 270, 238), (220, 252, 254, 222), (933, 222, 254, 935), (238, 270, 252, 220), (236, 268, 269, 237), (550, 237, 269, 552), (235, 267, 268, 236), (891, 620, 727, 896), (551, 553, 265, 233), (927, 121, 298, 936), (660, 670, 280, 122), (122, 280, 281, 124), (124, 281, 282, 126), (133, 287, 289, 135), (128, 283, 285, 130), (570, 580, 287, 133), (135, 289, 288, 134), (546, 554, 297, 150), (836, 635, 720, 842), (152, 299, 300, 153), (547, 154, 301, 555), (153, 300, 301, 154), (155, 302, 284, 169), (928, 171, 286, 937), (169, 284, 286, 171), (572, 581, 302, 155), (168, 283, 288, 173), (478, 175, 290, 486), (175, 176, 291, 290), (176, 177, 292, 291), (177, 178, 293, 292), (178, 179, 294, 293), (179, 180, 295, 294), (180, 181, 296, 295), (479, 487, 303, 156), (156, 303, 304, 157), (157, 304, 305, 158), (158, 305, 306, 159), (159, 306, 307, 160), (160, 307, 308, 161), (161, 308, 309, 162), (545, 556, 310, 119), (871, 432, 717, 895), (123, 312, 313, 125), (544, 127, 314, 557), (125, 313, 314, 127), (132, 315, 329, 129), (926, 131, 331, 938), (129, 329, 331, 131), (571, 582, 315, 132), (128, 328, 333, 134), (477, 136, 335, 488), (136, 137, 336, 335), (137, 138, 337, 336), (138, 139, 338, 337), (139, 140, 339, 338), (140, 141, 340, 339), (141, 142, 341, 340), (476, 489, 316, 143), (143, 316, 317, 144), (144, 317, 318, 145), (145, 318, 319, 146), (146, 319, 320, 147), (147, 320, 321, 148), (148, 321, 322, 149), (932, 234, 311, 939), (666, 673, 325, 216), (216, 325, 326, 217), (217, 326, 327, 218), (223, 332, 334, 225), (219, 328, 330, 221), (576, 583, 332, 223), (225, 334, 333, 224), (394, 372, 379, 401), (388, 366, 378, 400), (390, 368, 377, 399), (372, 394, 961, 958), (395, 373, 375, 397), (398, 389, 960, 963), (400, 378, 373, 395), (374, 372, 958, 957), (391, 369, 371, 393), (868, 867, 370, 392), (398, 376, 369, 391), (392, 370, 368, 390), (394, 396, 962, 961), (399, 377, 366, 388), (386, 364, 365, 387), (385, 363, 364, 386), (384, 362, 363, 385), (383, 361, 362, 384), (382, 360, 361, 383), (381, 359, 360, 382), (492, 490, 359, 381), (916, 357, 358, 917), (915, 356, 357, 916), (914, 355, 356, 915), (913, 354, 355, 914), (912, 353, 354, 913), (911, 352, 353, 912), (942, 491, 352, 911), (948, 584, 351, 910), (586, 585, 350, 380), (907, 347, 349, 909), (530, 529, 349, 409), (380, 350, 346, 406), (406, 346, 348, 408), (946, 558, 345, 905), (464, 463, 345, 405), (560, 559, 344, 404), (910, 351, 347, 907), (772, 560, 404, 746), (767, 464, 405, 747), (748, 406, 408, 750), (672, 380, 406, 748), (771, 530, 409, 751), (774, 586, 380, 672), (768, 492, 381, 671), (671, 381, 382, 669), (669, 382, 383, 667), (667, 383, 384, 664), (664, 384, 385, 662), (662, 385, 386, 661), (661, 386, 387, 729), (741, 399, 388, 730), (743, 401, 389, 731), (734, 392, 390, 732), (740, 398, 391, 733), (899, 868, 392, 734), (391, 393, 421, 418), (738, 396, 394, 736), (742, 400, 395, 737), (845, 808, 396, 738), (737, 395, 397, 739), (731, 389, 398, 740), (732, 390, 399, 741), (730, 388, 400, 742), (736, 394, 401, 743), (357, 416, 417, 358), (356, 415, 416, 357), (355, 414, 415, 356), (354, 413, 414, 355), (353, 412, 413, 354), (352, 411, 412, 353), (491, 493, 411, 352), (584, 587, 410, 351), (347, 407, 409, 349), (558, 561, 405, 345), (351, 410, 407, 347), (761, 420, 424, 763), (733, 391, 418, 760), (735, 182, 420, 761), (182, 150, 419, 420), (762, 422, 426, 764), (760, 418, 422, 762), (418, 421, 425, 422), (420, 419, 423, 424), (764, 426, 429, 765), (422, 425, 429, 426), (424, 423, 427, 428), (763, 424, 428, 765), (750, 408, 465, 766), (898, 883, 464, 767), (883, 882, 463, 464), (408, 348, 462, 465), (534, 562, 430, 3), (682, 674, 432, 10), (10, 432, 433, 14), (542, 18, 434, 563), (14, 433, 434, 18), (30, 435, 449, 22), (908, 26, 451, 940), (22, 449, 451, 26), (569, 588, 435, 30), (20, 448, 453, 32), (474, 92, 455, 494), (92, 93, 456, 455), (93, 94, 457, 456), (94, 95, 458, 457), (95, 96, 459, 458), (96, 97, 460, 459), (97, 98, 461, 460), (466, 495, 436, 36), (36, 436, 437, 37), (37, 437, 438, 38), (38, 438, 439, 39), (39, 439, 440, 40), (40, 440, 441, 41), (41, 441, 442, 42), (859, 454, 453, 858), (888, 589, 452, 857), (853, 448, 450, 855), (857, 452, 454, 859), (851, 446, 447, 852), (850, 445, 446, 851), (892, 675, 445, 850), (952, 870, 431, 941), (0, 443, 495, 466), (16, 474, 494, 447), (342, 402, 493, 491), (745, 403, 492, 768), (902, 342, 491, 942), (403, 343, 490, 492), (118, 323, 489, 476), (126, 477, 488, 327), (163, 278, 487, 479), (167, 478, 486, 282), (218, 483, 485, 250), (214, 246, 484, 482), (327, 488, 483, 218), (323, 214, 482, 489), (852, 884, 481, 199), (848, 195, 480, 885), (195, 163, 479, 480), (199, 481, 478, 167), (282, 486, 477, 126), (278, 118, 476, 487), (496, 1, 467, 532), (903, 5, 469, 943), (744, 0, 466, 769), (683, 676, 470, 8), (8, 470, 472, 12), (500, 533, 475, 17), (12, 472, 474, 16), (71, 471, 473, 85), (85, 473, 475, 99), (646, 677, 471, 71), (814, 831, 533, 500), (810, 496, 532, 809), (746, 404, 531, 770), (844, 830, 530, 771), (830, 829, 529, 530), (404, 344, 528, 531), (904, 6, 516, 944), (639, 678, 498, 9), (9, 498, 499, 13), (13, 499, 500, 17), (28, 505, 507, 34), (21, 501, 503, 25), (568, 590, 505, 28), (34, 507, 506, 33), (805, 526, 527, 806), (804, 525, 526, 805), (803, 524, 525, 804), (802, 523, 524, 803), (801, 522, 523, 802), (800, 521, 522, 801), (809, 532, 521, 800), (827, 828, 514, 513), (826, 827, 513, 512), (825, 826, 512, 511), (824, 825, 511, 510), (823, 824, 510, 509), (822, 823, 509, 508), (831, 822, 508, 533), (815, 501, 506, 820), (834, 591, 520, 799), (816, 502, 504, 818), (950, 818, 504, 945), (799, 520, 502, 816), (797, 518, 519, 798), (833, 798, 519, 564), (796, 517, 518, 797), (152, 184, 708, 706), (832, 565, 515, 794), (806, 527, 565, 832), (828, 833, 564, 514), (98, 542, 563, 461), (42, 442, 562, 534), (358, 417, 561, 558), (729, 387, 560, 772), (387, 365, 559, 560), (917, 358, 558, 946), (142, 544, 557, 341), (149, 322, 556, 545), (181, 547, 555, 296), (162, 309, 554, 546), (245, 277, 553, 551), (232, 550, 552, 264), (322, 245, 551, 556), (341, 557, 550, 232), (881, 194, 549, 886), (866, 887, 548, 213), (213, 548, 547, 181), (194, 162, 546, 549), (309, 149, 545, 554), (296, 555, 544, 142), (638, 680, 539, 11), (15, 541, 543, 19), (11, 539, 541, 15), (84, 540, 542, 98), (514, 564, 543, 105), (70, 538, 540, 84), (653, 681, 538, 70), (759, 42, 534, 773), (925, 63, 537, 947), (527, 49, 535, 565), (811, 497, 591, 834), (1, 496, 590, 568), (848, 443, 589, 888), (4, 444, 588, 569), (343, 403, 587, 584), (744, 402, 586, 774), (402, 342, 585, 586), (903, 343, 584, 948), (214, 323, 583, 576), (120, 324, 582, 571), (164, 279, 581, 572), (118, 278, 580, 570), (215, 247, 579, 577), (810, 246, 578, 835), (324, 215, 577, 582), (246, 214, 576, 578), (163, 195, 575, 573), (849, 196, 574, 889), (278, 163, 573, 580), (196, 164, 572, 574), (279, 120, 571, 581), (323, 118, 570, 583), (745, 1, 568, 775), (902, 4, 569, 949), (443, 0, 567, 589), (497, 5, 566, 591), (56, 536, 637, 609), (6, 537, 636, 592), (847, 787, 697, 840), (5, 497, 634, 595), (57, 469, 633, 602), (4, 468, 632, 594), (849, 444, 631, 890), (7, 431, 630, 593), (215, 324, 629, 622), (782, 786, 693, 699), (901, 785, 688, 893), (120, 279, 626, 616), (785, 784, 687, 688), (811, 247, 624, 837), (783, 776, 684, 685), (247, 215, 622, 624), (164, 196, 621, 619), (846, 778, 691, 839), (279, 164, 619, 626), (779, 780, 692, 700), (781, 782, 699, 696), (324, 120, 616, 629), (59, 600, 613, 108), (643, 599, 612, 656), (57, 602, 615, 106), (61, 598, 611, 110), (107, 106, 615, 614), (109, 108, 613, 612), (111, 110, 611, 610), (55, 56, 609, 608), (54, 55, 608, 607), (53, 54, 607, 606), (52, 53, 606, 605), (51, 52, 605, 604), (50, 51, 604, 603), (468, 50, 603, 632), (59, 58, 601, 600), (641, 597, 610, 654), (61, 60, 599, 598), (645, 601, 614, 658), (63, 62, 597, 596), (537, 63, 596, 636), (444, 4, 594, 631), (469, 5, 595, 633), (536, 7, 593, 637), (516, 6, 592, 635), (72, 645, 658, 113), (76, 641, 654, 117), (74, 643, 656, 115), (609, 637, 681, 653), (592, 636, 680, 638), (617, 628, 722, 723), (595, 634, 678, 639), (602, 633, 677, 646), (594, 632, 676, 683), (890, 631, 675, 892), (593, 630, 674, 682), (622, 629, 673, 666), (796, 267, 710, 841), (674, 630, 728, 718), (616, 626, 670, 660), (628, 623, 726, 722), (837, 624, 668, 838), (679, 517, 713, 719), (624, 622, 666, 668), (619, 621, 665, 663), (235, 312, 702, 711), (626, 619, 663, 670), (123, 299, 705, 703), (635, 679, 719, 720), (629, 616, 660, 673), (600, 644, 657, 613), (602, 646, 659, 615), (598, 642, 655, 611), (614, 615, 659, 658), (612, 613, 657, 656), (610, 611, 655, 654), (608, 609, 653, 652), (607, 608, 652, 651), (606, 607, 651, 650), (605, 606, 650, 649), (604, 605, 649, 648), (603, 604, 648, 647), (632, 603, 647, 676), (600, 601, 645, 644), (598, 599, 643, 642), (596, 597, 641, 640), (636, 596, 640, 680), (631, 594, 683, 675), (633, 595, 639, 677), (637, 593, 682, 681), (635, 592, 638, 679), (839, 691, 701, 840), (685, 684, 699, 693), (687, 686, 698, 694), (690, 689, 697, 696), (684, 690, 696, 699), (893, 688, 695, 894), (688, 687, 694, 695), (686, 685, 693, 698), (900, 779, 700, 894), (790, 777, 689, 690), (792, 791, 694, 698), (784, 793, 686, 687), (791, 789, 695, 694), (778, 788, 701, 691), (787, 781, 696, 697), (793, 783, 685, 686), (786, 792, 698, 693), (776, 790, 690, 684), (715, 704, 703, 705), (709, 707, 706, 708), (897, 709, 708, 895), (716, 712, 711, 702), (712, 714, 710, 711), (707, 715, 705, 706), (704, 716, 702, 703), (843, 719, 713, 841), (842, 720, 719, 843), (723, 722, 716, 704), (725, 724, 715, 707), (726, 721, 714, 712), (722, 726, 712, 716), (896, 727, 709, 897), (727, 725, 707, 709), (724, 723, 704, 715), (620, 618, 725, 727), (299, 152, 706, 705), (623, 625, 721, 726), (627, 617, 723, 724), (403, 745, 775, 587), (0, 744, 774, 567), (417, 759, 773, 561), (49, 729, 772, 535), (817, 844, 771, 503), (2, 746, 770, 515), (402, 744, 769, 493), (1, 745, 768, 467), (869, 898, 767, 430), (24, 750, 766, 450), (425, 763, 765, 429), (427, 764, 765, 428), (419, 760, 762, 423), (423, 762, 764, 427), (393, 735, 761, 421), (150, 733, 760, 419), (421, 761, 763, 425), (233, 736, 743, 310), (130, 730, 742, 330), (170, 732, 741, 285), (119, 731, 740, 297), (221, 737, 739, 253), (794, 845, 738, 265), (330, 742, 737, 221), (265, 738, 736, 233), (855, 899, 734, 202), (297, 740, 733, 150), (202, 734, 732, 170), (310, 743, 731, 119), (285, 741, 730, 130), (48, 661, 729, 49), (47, 662, 661, 48), (46, 664, 662, 47), (45, 667, 664, 46), (44, 669, 667, 45), (43, 671, 669, 44), (467, 768, 671, 43), (567, 774, 672, 31), (503, 771, 751, 25), (31, 672, 748, 20), (20, 748, 750, 24), (430, 767, 747, 3), (535, 772, 746, 2), (416, 758, 759, 417), (415, 757, 758, 416), (414, 756, 757, 415), (413, 755, 756, 414), (412, 754, 755, 413), (411, 753, 754, 412), (493, 769, 753, 411), (587, 775, 752, 410), (407, 749, 751, 409), (561, 773, 747, 405), (410, 752, 749, 407), (183, 151, 618, 620), (151, 298, 627, 618), (516, 635, 788, 778), (298, 121, 617, 627), (121, 311, 628, 617), (891, 630, 779, 900), (791, 784, 785, 789), (630, 431, 780, 779), (795, 516, 778, 846), (311, 234, 623, 628), (234, 266, 625, 623), (870, 183, 785, 901), (183, 620, 789, 785), (836, 625, 787, 847), (628, 617, 967, 966), (266, 777, 790, 234), (234, 790, 776, 311), (311, 776, 783, 121), (121, 783, 793, 298), (298, 793, 784, 151), (784, 785, 183, 151), (786, 782, 979, 976), (792, 786, 976, 975), (787, 625, 970, 974), (791, 792, 975, 978), (623, 628, 966, 971), (635, 836, 847, 788), (266, 795, 846, 777), (515, 770, 845, 794), (253, 739, 844, 817), (721, 842, 843, 714), (714, 843, 841, 710), (689, 839, 840, 697), (634, 837, 838, 678), (517, 796, 841, 713), (777, 846, 839, 689), (497, 811, 837, 634), (788, 847, 840, 701), (496, 810, 835, 590), (247, 811, 834, 579), (264, 552, 833, 828), (277, 806, 832, 553), (553, 832, 794, 265), (267, 796, 797, 268), (552, 269, 798, 833), (268, 797, 798, 269), (270, 799, 816, 252), (935, 254, 818, 950), (252, 816, 818, 254), (579, 834, 799, 270), (251, 815, 820, 256), (485, 258, 822, 831), (258, 259, 823, 822), (259, 260, 824, 823), (260, 261, 825, 824), (261, 262, 826, 825), (262, 263, 827, 826), (263, 264, 828, 827), (484, 809, 800, 271), (271, 800, 801, 272), (272, 801, 802, 273), (273, 802, 803, 274), (274, 803, 804, 275), (275, 804, 805, 276), (276, 805, 806, 277), (397, 375, 829, 830), (739, 397, 830, 844), (246, 810, 809, 484), (250, 485, 831, 814), (770, 531, 808, 845), (531, 528, 807, 808), (625, 836, 842, 721), (944, 516, 795, 951), (678, 838, 812, 498), (498, 812, 813, 499), (499, 813, 814, 500), (505, 819, 821, 507), (501, 815, 817, 503), (590, 835, 819, 505), (507, 821, 820, 506), (431, 870, 901, 780), (620, 891, 900, 789), (450, 766, 899, 855), (182, 735, 898, 869), (728, 896, 897, 718), (718, 897, 895, 717), (789, 900, 894, 695), (692, 893, 894, 700), (621, 890, 892, 665), (780, 901, 893, 692), (196, 849, 890, 621), (444, 849, 889, 588), (195, 848, 888, 575), (461, 563, 887, 866), (442, 881, 886, 562), (443, 848, 885, 495), (447, 494, 884, 852), (931, 183, 870, 952), (665, 892, 850, 197), (197, 850, 851, 198), (198, 851, 852, 199), (204, 857, 859, 206), (200, 853, 855, 202), (575, 888, 857, 204), (206, 859, 858, 205), (393, 371, 882, 883), (735, 393, 883, 898), (766, 465, 868, 899), (465, 462, 867, 868), (184, 871, 895, 708), (630, 891, 896, 728), (562, 886, 869, 430), (432, 871, 872, 433), (563, 434, 873, 887), (433, 872, 873, 434), (435, 874, 854, 449), (940, 451, 856, 953), (449, 854, 856, 451), (588, 889, 874, 435), (448, 853, 858, 453), (494, 455, 860, 884), (455, 456, 861, 860), (456, 457, 862, 861), (457, 458, 863, 862), (458, 459, 864, 863), (459, 460, 865, 864), (460, 461, 866, 865), (495, 885, 875, 436), (436, 875, 876, 437), (437, 876, 877, 438), (438, 877, 878, 439), (439, 878, 879, 440), (440, 879, 880, 441), (441, 880, 881, 442), (462, 940, 953, 867), (371, 931, 952, 882), (528, 944, 951, 807), (375, 935, 950, 829), (342, 902, 949, 585), (5, 903, 948, 566), (365, 925, 947, 559), (56, 917, 946, 536), (829, 950, 945, 529), (344, 904, 944, 528), (343, 903, 943, 490), (4, 902, 942, 468), (882, 952, 941, 463), (348, 908, 940, 462), (29, 910, 907, 23), (536, 946, 905, 7), (23, 907, 909, 27), (566, 948, 910, 29), (468, 942, 911, 50), (50, 911, 912, 51), (51, 912, 913, 52), (52, 913, 914, 53), (53, 914, 915, 54), (54, 915, 916, 55), (55, 916, 917, 56), (372, 932, 939, 379), (366, 926, 938, 378), (368, 928, 937, 377), (367, 927, 936, 376), (373, 933, 935, 375), (807, 951, 934, 374), (378, 938, 933, 373), (374, 934, 932, 372), (369, 929, 931, 371), (867, 953, 930, 370), (376, 936, 929, 369), (370, 930, 928, 368), (379, 939, 927, 367), (377, 937, 926, 366), (364, 924, 925, 365), (363, 923, 924, 364), (362, 922, 923, 363), (361, 921, 922, 362), (360, 920, 921, 361), (359, 919, 920, 360), (490, 943, 919, 359), (585, 949, 918, 350), (529, 945, 909, 349), (350, 918, 906, 346), (346, 906, 908, 348), (463, 941, 905, 345), (559, 947, 904, 344), (960, 954, 955, 963), (965, 956, 957, 962), (962, 957, 958, 961), (964, 959, 954, 960), (401, 379, 959, 964), (808, 807, 956, 965), (807, 374, 957, 956), (389, 401, 964, 960), (376, 398, 963, 955), (396, 808, 965, 962), (379, 367, 954, 959), (367, 376, 955, 954), (974, 970, 971, 977), (969, 972, 973, 978), (968, 969, 978, 975), (967, 968, 975, 976), (966, 967, 976, 979), (977, 971, 966, 979), (782, 781, 977, 979), (627, 618, 969, 968), (781, 787, 974, 977), (618, 620, 972, 969), (625, 623, 971, 970), (789, 791, 978, 973), (617, 627, 968, 967), (620, 789, 973, 972)])
me_cube.polygons.foreach_set('material_index', [0, 0, 0, 2, 2, 2, 2, 0, 0, 0, 2, 2, 2, 2, 2, 2, 2, 2, 0, 0, 2, 0, 0, 0, 0, 0, 0, 0, 0, 0, 2, 2, 2, 2, 2, 2, 2, 2, 2, 2, 2, 2, 2, 2, 2, 2, 2, 2, 2, 2, 2, 2, 2, 2, 2, 2, 2, 2, 2, 2, 2, 2, 2, 2, 2, 2, 2, 2, 2, 0, 0, 1, 0, 1, 0, 1, 0, 0, 0, 0, 0, 0, 0, 2, 2, 2, 2, 2, 2, 2, 2, 2, 2, 2, 2, 2, 2, 0, 0, 0, 0, 0, 0, 0, 1, 1, 1, 1, 1, 1, 1, 1, 1, 1, 1, 1, 0, 0, 0, 0, 0, 0, 0, 2, 2, 2, 2, 2, 2, 2, 2, 2, 0, 0, 0, 0, 0, 0, 2, 2, 2, 2, 2, 0, 2, 2, 0, 0, 0, 0, 2, 2, 2, 0, 0, 0, 0, 2, 2, 2, 2, 2, 2, 2, 2, 0, 0, 0, 0, 0, 0, 0, 2, 0, 0, 2, 2, 2, 0, 2, 0, 0, 0, 0, 0, 0, 0, 2, 2, 2, 2, 2, 2, 2, 2, 0, 0, 0, 0, 2, 2, 2, 0, 0, 2, 0, 0, 2, 2, 2, 0, 2, 2, 0, 2, 2, 2, 0, 0, 2, 0, 0, 0, 0, 0, 0, 0, 2, 2, 2, 2, 2, 2, 2, 2, 0, 0, 0, 0, 2, 2, 2, 0, 0, 2, 0, 0, 2, 2, 2, 0, 2, 0, 0, 0, 0, 0, 0, 0, 2, 2, 2, 2, 2, 2, 2, 2, 0, 0, 0, 0, 2, 2, 2, 0, 0, 2, 0, 2, 2, 2, 0, 0, 2, 0, 0, 2, 2, 2, 0, 0, 0, 0, 2, 2, 2, 2, 2, 2, 2, 2, 0, 0, 0, 0, 0, 0, 0, 0, 0, 2, 2, 2, 0, 0, 0, 0, 2, 2, 2, 2, 2, 2, 2, 2, 0, 0, 0, 0, 0, 0, 0, 2, 0, 2, 2, 2, 0, 0, 2, 0, 0, 0, 1, 0, 1, 0, 1, 0, 0, 0, 0, 1, 0, 0, 0, 0, 0, 0, 0, 0, 0, 0, 0, 0, 0, 0, 0, 0, 0, 0, 0, 0, 0, 0, 0, 0, 0, 0, 0, 0, 0, 0, 0, 0, 0, 0, 0, 0, 0, 0, 0, 0, 0, 0, 0, 2, 0, 0, 0, 0, 0, 0, 0, 0, 0, 0, 0, 0, 0, 0, 0, 0, 0, 0, 0, 2, 2, 2, 0, 1, 2, 2, 2, 1, 1, 1, 1, 0, 0, 0, 0, 0, 0, 2, 2, 2, 0, 0, 0, 0, 2, 2, 2, 2, 2, 2, 2, 2, 0, 0, 0, 0, 0, 0, 0, 2, 0, 0, 2, 2, 2, 0, 2, 0, 2, 0, 0, 0, 0, 0, 2, 0, 2, 2, 0, 2, 0, 2, 0, 0, 2, 2, 0, 0, 2, 2, 0, 2, 2, 2, 2, 2, 0, 2, 0, 0, 0, 0, 0, 2, 0, 2, 2, 2, 0, 0, 2, 0, 0, 0, 0, 0, 0, 0, 2, 2, 2, 2, 2, 2, 2, 2, 0, 0, 0, 0, 2, 2, 2, 0, 0, 0, 2, 2, 0, 0, 0, 0, 0, 2, 0, 2, 0, 0, 2, 0, 2, 0, 2, 2, 0, 0, 2, 0, 2, 2, 2, 2, 2, 0, 2, 2, 0, 2, 2, 2, 2, 0, 0, 0, 0, 2, 2, 2, 2, 2, 2, 2, 2, 2, 2, 2, 2, 2, 2, 2, 2, 2, 2, 0, 2, 2, 0, 0, 0, 0, 2, 0, 1, 2, 0, 2, 0, 2, 0, 0, 2, 0, 2, 1, 0, 1, 1, 1, 1, 1, 1, 1, 0, 0, 0, 0, 0, 0, 0, 0, 1, 0, 1, 0, 0, 0, 0, 2, 2, 1, 1, 1, 0, 0, 0, 0, 0, 0, 0, 0, 0, 0, 0, 0, 0, 0, 0, 0, 0, 0, 0, 0, 0, 0, 1, 1, 1, 1, 1, 1, 0, 0, 0, 0, 0, 0, 0, 0, 0, 0, 0, 0, 0, 0, 0, 2, 2, 2, 2, 2, 2, 2, 2, 2, 2, 1, 2, 1, 2, 1, 2, 1, 2, 0, 0, 0, 0, 0, 0, 0, 0, 0, 0, 0, 0, 0, 0, 0, 0, 0, 0, 0, 0, 0, 2, 0, 2, 0, 2, 0, 2, 2, 0, 1, 1, 2, 1, 2, 2, 2, 2, 0, 0, 2, 0, 2, 0, 2, 0, 2, 0, 2, 0, 2, 2, 2, 2, 2, 2, 2, 0, 0, 0, 0, 2, 2, 0, 0, 0, 0, 0, 0, 0, 0, 0, 0, 0, 0, 0, 2, 0, 0, 2, 1, 2, 2, 0, 0, 0, 0, 2, 0, 0, 0, 0, 0, 0, 0, 1, 1, 1, 1, 0, 2, 0, 2, 0, 0, 0, 2, 0, 0, 2, 0, 2, 2, 2, 2, 0, 0, 2, 2, 2, 0, 0, 0, 0, 2, 2, 2, 2, 2, 2, 2, 2, 0, 0, 0, 0, 0, 0, 0, 0, 0, 0, 2, 0, 0, 0, 2, 0, 2, 2, 2, 0, 0, 2, 2, 2, 0, 2, 0, 0, 2, 2, 0, 2, 0, 2, 2, 2, 0, 0, 2, 2, 0, 2, 2, 2, 0, 0, 2, 0, 0, 0, 0, 0, 0, 0, 2, 2, 2, 0, 0, 0, 0, 2, 2, 2, 2, 2, 2, 2, 2, 0, 0, 0, 0, 0, 0, 0, 0, 0, 0, 0, 0, 2, 0, 2, 0, 0, 0, 2, 0, 0, 0, 2, 0, 0, 2, 2, 2, 2, 2, 2, 2, 0, 0, 0, 0, 0, 0, 0, 0, 0, 0, 0, 0, 0, 0, 0, 0, 0, 0, 0, 0, 0, 0, 0, 0, 0, 0, 0, 1, 1, 1, 1, 1, 1, 1, 1, 1, 1, 1, 1, 1, 1, 1, 1, 1, 1, 1, 0, 1, 0, 0, 1, 0, 1])
me_cube.materials.append(mat_skyblue)
me_cube.materials.append(mat_white)
me_cube.materials.append(mat_black)
me_cube.materials.append(None)
me_cube.use_remesh_preserve_volume = False
me_cube.use_remesh_preserve_attributes = False
me_cube.use_mirror_vertex_groups = False
me_cube.update()

# ---- objects
ob_cube = bpy.data.objects.new('Cube', me_cube)
ob_lamp = bpy.data.objects.new('Lamp', light_lamp)
ob_camera = bpy.data.objects.new('Camera', cam_camera)

# ---- transforms, parenting, visibility, modifiers, constraints
ob_cube.location = (0.0, 0.0, 0.4782)
ob_cube.scale = (1.277, 1.277, 0.518)
ob_cube.lock_rotations_4d = False
ob_cube.empty_display_type = 'ARROWS'
ob_cube.lineart.crease_threshold = 0.0
ob_lamp.location = (4.076, 1.005, 5.904)
ob_lamp.rotation_euler = (0.6503, 0.05522, 1.866)
ob_lamp.lock_rotations_4d = False
ob_lamp.empty_display_type = 'ARROWS'
ob_lamp.color = (0.0, 0.0, 0.0, 0.0)
ob_lamp.lineart.crease_threshold = 0.0
ob_camera.location = (7.481, -6.508, 5.344)
ob_camera.rotation_euler = (1.109, 0.0, 0.8149)
ob_camera.lock_rotations_4d = False
ob_camera.empty_display_type = 'ARROWS'
ob_camera.color = (0.0, 0.0, 0.0, 0.0)
ob_camera.display_type = 'WIRE'
ob_camera.lineart.crease_threshold = 0.0

# ---- collection membership
col_collection_1.objects.link(ob_cube)
col_collection_1.objects.link(ob_lamp)
col_collection_1.objects.link(ob_camera)

# ---- scene / render settings (as saved in the file)
scene.camera = ob_camera
scene.frame_start = 1; scene.frame_end = 250; scene.frame_set(1)
scene.render.engine = 'CYCLES'
scene.render.resolution_percentage = 50
scene.render.dither_intensity = 0.0
scene.cycles.use_denoising = False
scene.cycles.samples = 128
scene.cycles.sampling_pattern = 'TABULATED_SOBOL'
scene.cycles.use_adaptive_sampling = False
scene.cycles.use_light_tree = False
scene.cycles.blur_glossy = 0.0
scene.cycles.sample_clamp_indirect = 0.0
scene.view_settings.view_transform = 'Standard'
bpy.context.view_layer.update()
